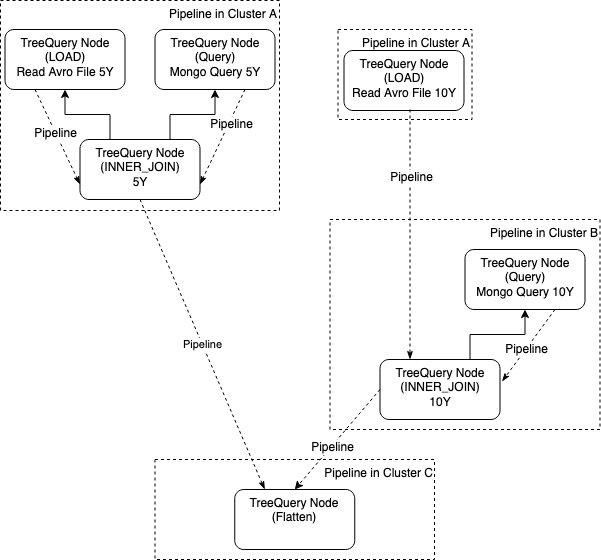

The diagram above was exported from draw.io. Its source (the exported page's mxGraphModel, read from the mxfile embedded in the PNG):
<mxGraphModel dx="797" dy="450" grid="1" gridSize="10" guides="1" tooltips="1" connect="1" arrows="1" fold="1" page="1" pageScale="1" pageWidth="850" pageHeight="1100" math="0" shadow="0">
  <root>
    <mxCell id="0" />
    <mxCell id="1" parent="0" />
    <mxCell id="lAekhheJAZq_EytVDAm8-22" value="Pipeline in Cluster C" style="rounded=0;whiteSpace=wrap;html=1;fillColor=none;dashed=1;verticalAlign=top;align=right;" vertex="1" parent="1">
      <mxGeometry x="194.5" y="489" width="279.5" height="100" as="geometry" />
    </mxCell>
    <mxCell id="lAekhheJAZq_EytVDAm8-12" value="Pipeline in Cluster B" style="rounded=0;whiteSpace=wrap;html=1;fillColor=none;dashed=1;verticalAlign=top;align=right;" vertex="1" parent="1">
      <mxGeometry x="369.5" y="249" width="270" height="210" as="geometry" />
    </mxCell>
    <mxCell id="lAekhheJAZq_EytVDAm8-1" value="Pipeline in Cluster A" style="rounded=0;whiteSpace=wrap;html=1;fillColor=none;dashed=1;verticalAlign=top;align=right;" vertex="1" parent="1">
      <mxGeometry x="40" y="30" width="279" height="210" as="geometry" />
    </mxCell>
    <mxCell id="lAekhheJAZq_EytVDAm8-11" value="Pipeline in Cluster A" style="rounded=0;whiteSpace=wrap;html=1;fillColor=none;dashed=1;verticalAlign=top;align=right;" vertex="1" parent="1">
      <mxGeometry x="377.5" y="59" width="134" height="90" as="geometry" />
    </mxCell>
    <mxCell id="lAekhheJAZq_EytVDAm8-2" value="" style="edgeStyle=orthogonalEdgeStyle;rounded=0;orthogonalLoop=1;jettySize=auto;html=1;exitX=0.25;exitY=0;exitDx=0;exitDy=0;" edge="1" parent="1" source="lAekhheJAZq_EytVDAm8-4" target="lAekhheJAZq_EytVDAm8-5">
      <mxGeometry relative="1" as="geometry" />
    </mxCell>
    <mxCell id="lAekhheJAZq_EytVDAm8-3" style="edgeStyle=orthogonalEdgeStyle;rounded=0;orthogonalLoop=1;jettySize=auto;html=1;entryX=0.5;entryY=1;entryDx=0;entryDy=0;exitX=0.75;exitY=0;exitDx=0;exitDy=0;" edge="1" parent="1" source="lAekhheJAZq_EytVDAm8-4" target="lAekhheJAZq_EytVDAm8-6">
      <mxGeometry relative="1" as="geometry" />
    </mxCell>
    <mxCell id="lAekhheJAZq_EytVDAm8-4" value="TreeQuery Node&lt;br&gt;(INNER_JOIN)&lt;br&gt;5Y" style="rounded=1;whiteSpace=wrap;html=1;verticalAlign=top;" vertex="1" parent="1">
      <mxGeometry x="119.5" y="169" width="120" height="60" as="geometry" />
    </mxCell>
    <mxCell id="lAekhheJAZq_EytVDAm8-5" value="TreeQuery Node&lt;br&gt;(LOAD)&lt;br&gt;Read Avro File 5Y" style="rounded=1;whiteSpace=wrap;html=1;verticalAlign=top;" vertex="1" parent="1">
      <mxGeometry x="44.5" y="59" width="120" height="60" as="geometry" />
    </mxCell>
    <mxCell id="lAekhheJAZq_EytVDAm8-6" value="TreeQuery Node&lt;br&gt;(Query)&lt;br&gt;Mongo Query 5Y" style="rounded=1;whiteSpace=wrap;html=1;verticalAlign=top;" vertex="1" parent="1">
      <mxGeometry x="194.5" y="59" width="120" height="60" as="geometry" />
    </mxCell>
    <mxCell id="lAekhheJAZq_EytVDAm8-8" value="" style="endArrow=classicThin;dashed=1;html=1;entryX=0;entryY=0.75;entryDx=0;entryDy=0;exitX=0.25;exitY=1;exitDx=0;exitDy=0;endFill=1;" edge="1" parent="1" source="lAekhheJAZq_EytVDAm8-5" target="lAekhheJAZq_EytVDAm8-4">
      <mxGeometry width="50" height="50" relative="1" as="geometry">
        <mxPoint x="51.5" y="199" as="sourcePoint" />
        <mxPoint x="101.5" y="149" as="targetPoint" />
      </mxGeometry>
    </mxCell>
    <mxCell id="lAekhheJAZq_EytVDAm8-24" value="Pipeline" style="text;html=1;align=center;verticalAlign=middle;resizable=0;points=[];labelBackgroundColor=#ffffff;" vertex="1" connectable="0" parent="lAekhheJAZq_EytVDAm8-8">
      <mxGeometry x="-0.0977" relative="1" as="geometry">
        <mxPoint y="1" as="offset" />
      </mxGeometry>
    </mxCell>
    <mxCell id="lAekhheJAZq_EytVDAm8-9" value="" style="endArrow=classicThin;dashed=1;html=1;entryX=1;entryY=0.75;entryDx=0;entryDy=0;exitX=0.75;exitY=1;exitDx=0;exitDy=0;endFill=1;" edge="1" parent="1" source="lAekhheJAZq_EytVDAm8-6" target="lAekhheJAZq_EytVDAm8-4">
      <mxGeometry width="50" height="50" relative="1" as="geometry">
        <mxPoint x="91.5" y="209" as="sourcePoint" />
        <mxPoint x="130.5" y="134" as="targetPoint" />
      </mxGeometry>
    </mxCell>
    <mxCell id="lAekhheJAZq_EytVDAm8-25" value="Pipeline" style="text;html=1;align=center;verticalAlign=middle;resizable=0;points=[];labelBackgroundColor=#ffffff;" vertex="1" connectable="0" parent="lAekhheJAZq_EytVDAm8-9">
      <mxGeometry x="-0.3014" y="2" relative="1" as="geometry">
        <mxPoint as="offset" />
      </mxGeometry>
    </mxCell>
    <mxCell id="lAekhheJAZq_EytVDAm8-10" value="TreeQuery Node&lt;br&gt;(LOAD)&lt;br&gt;Read Avro File 10Y" style="rounded=1;whiteSpace=wrap;html=1;verticalAlign=top;" vertex="1" parent="1">
      <mxGeometry x="383.5" y="80" width="120" height="60" as="geometry" />
    </mxCell>
    <mxCell id="lAekhheJAZq_EytVDAm8-13" style="edgeStyle=orthogonalEdgeStyle;rounded=0;orthogonalLoop=1;jettySize=auto;html=1;entryX=0.5;entryY=1;entryDx=0;entryDy=0;exitX=0.75;exitY=0;exitDx=0;exitDy=0;" edge="1" parent="1" source="lAekhheJAZq_EytVDAm8-14" target="lAekhheJAZq_EytVDAm8-16">
      <mxGeometry relative="1" as="geometry" />
    </mxCell>
    <mxCell id="lAekhheJAZq_EytVDAm8-14" value="TreeQuery Node&lt;br&gt;(INNER_JOIN)&lt;br&gt;10Y" style="rounded=1;whiteSpace=wrap;html=1;verticalAlign=top;" vertex="1" parent="1">
      <mxGeometry x="419.5" y="389" width="120" height="60" as="geometry" />
    </mxCell>
    <mxCell id="lAekhheJAZq_EytVDAm8-16" value="TreeQuery Node&lt;br&gt;(Query)&lt;br&gt;Mongo Query 10Y" style="rounded=1;whiteSpace=wrap;html=1;verticalAlign=top;" vertex="1" parent="1">
      <mxGeometry x="504.5" y="279" width="120" height="60" as="geometry" />
    </mxCell>
    <mxCell id="lAekhheJAZq_EytVDAm8-19" value="" style="endArrow=classicThin;dashed=1;html=1;entryX=0.25;entryY=0;entryDx=0;entryDy=0;endFill=1;" edge="1" parent="1" target="lAekhheJAZq_EytVDAm8-14">
      <mxGeometry width="50" height="50" relative="1" as="geometry">
        <mxPoint x="449.5" y="139" as="sourcePoint" />
        <mxPoint x="249.5" y="224" as="targetPoint" />
      </mxGeometry>
    </mxCell>
    <mxCell id="lAekhheJAZq_EytVDAm8-26" value="Pipeline" style="text;html=1;align=center;verticalAlign=middle;resizable=0;points=[];labelBackgroundColor=#ffffff;" vertex="1" connectable="0" parent="lAekhheJAZq_EytVDAm8-19">
      <mxGeometry x="-0.464" y="1" relative="1" as="geometry">
        <mxPoint as="offset" />
      </mxGeometry>
    </mxCell>
    <mxCell id="lAekhheJAZq_EytVDAm8-20" value="" style="endArrow=classicThin;dashed=1;html=1;entryX=1.017;entryY=0.367;entryDx=0;entryDy=0;endFill=1;exitX=0.75;exitY=1;exitDx=0;exitDy=0;entryPerimeter=0;" edge="1" parent="1" source="lAekhheJAZq_EytVDAm8-16" target="lAekhheJAZq_EytVDAm8-14">
      <mxGeometry width="50" height="50" relative="1" as="geometry">
        <mxPoint x="459.5" y="149" as="sourcePoint" />
        <mxPoint x="459.5" y="399" as="targetPoint" />
      </mxGeometry>
    </mxCell>
    <mxCell id="lAekhheJAZq_EytVDAm8-27" value="Pipeline" style="text;html=1;align=center;verticalAlign=middle;resizable=0;points=[];labelBackgroundColor=#ffffff;" vertex="1" connectable="0" parent="lAekhheJAZq_EytVDAm8-20">
      <mxGeometry x="0.0873" relative="1" as="geometry">
        <mxPoint as="offset" />
      </mxGeometry>
    </mxCell>
    <mxCell id="lAekhheJAZq_EytVDAm8-21" value="TreeQuery Node&lt;br&gt;(Flatten)" style="rounded=1;whiteSpace=wrap;html=1;verticalAlign=top;" vertex="1" parent="1">
      <mxGeometry x="274.25" y="519" width="120" height="60" as="geometry" />
    </mxCell>
    <mxCell id="lAekhheJAZq_EytVDAm8-23" value="Pipeline" style="endArrow=classicThin;dashed=1;html=1;entryX=0.25;entryY=0;entryDx=0;entryDy=0;endFill=1;exitX=0.5;exitY=1;exitDx=0;exitDy=0;" edge="1" parent="1" source="lAekhheJAZq_EytVDAm8-4" target="lAekhheJAZq_EytVDAm8-21">
      <mxGeometry width="50" height="50" relative="1" as="geometry">
        <mxPoint x="199.5" y="299" as="sourcePoint" />
        <mxPoint x="459.5" y="399" as="targetPoint" />
      </mxGeometry>
    </mxCell>
    <mxCell id="lAekhheJAZq_EytVDAm8-29" value="" style="endArrow=classic;dashed=1;html=1;endFill=1;entryX=0.5;entryY=0;entryDx=0;entryDy=0;exitX=0;exitY=0.5;exitDx=0;exitDy=0;" edge="1" parent="1" source="lAekhheJAZq_EytVDAm8-14" target="lAekhheJAZq_EytVDAm8-21">
      <mxGeometry width="50" height="50" relative="1" as="geometry">
        <mxPoint x="589.5" y="509" as="sourcePoint" />
        <mxPoint x="349.5" y="469" as="targetPoint" />
      </mxGeometry>
    </mxCell>
    <mxCell id="lAekhheJAZq_EytVDAm8-30" value="Pipeline" style="text;html=1;align=center;verticalAlign=middle;resizable=0;points=[];labelBackgroundColor=#ffffff;" vertex="1" connectable="0" parent="lAekhheJAZq_EytVDAm8-29">
      <mxGeometry x="0.1341" relative="1" as="geometry">
        <mxPoint x="1" as="offset" />
      </mxGeometry>
    </mxCell>
  </root>
</mxGraphModel>